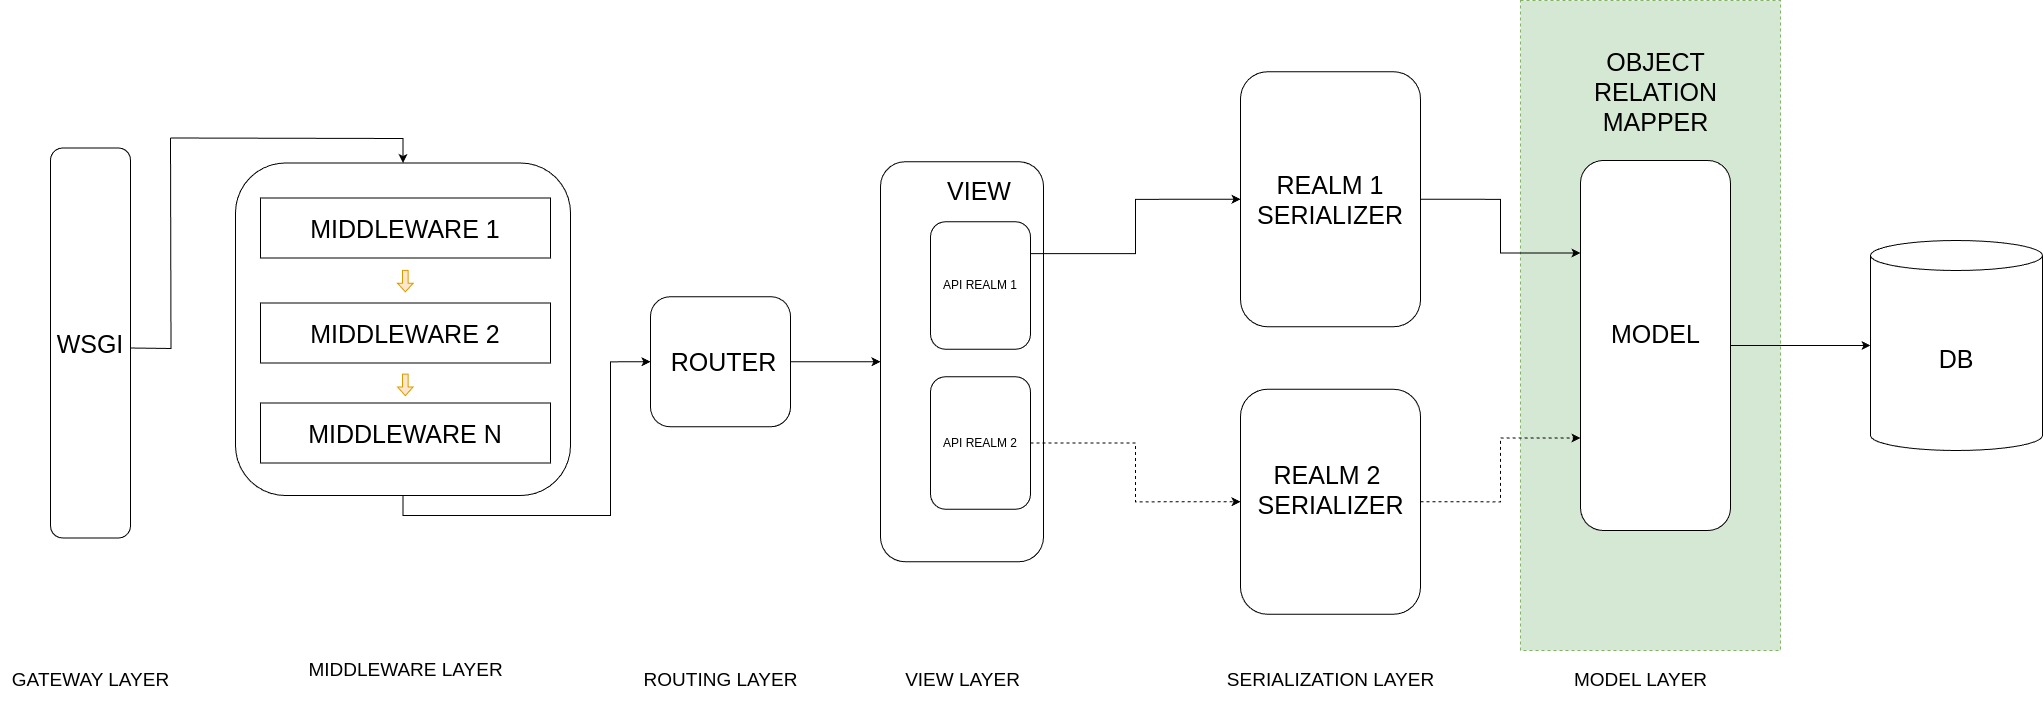

The diagram above was exported from draw.io. Its source (the exported page's mxGraphModel, read from the mxfile embedded in the PNG):
<mxGraphModel dx="2603" dy="1348" grid="1" gridSize="10" guides="1" tooltips="1" connect="1" arrows="1" fold="1" page="1" pageScale="1" pageWidth="827" pageHeight="1169" math="0" shadow="0">
  <root>
    <mxCell id="0" />
    <mxCell id="1" parent="0" />
    <mxCell id="RQCxOSmIO7bFO5Spo_kD-22" value="" style="rounded=0;whiteSpace=wrap;html=1;fillColor=#d5e8d4;dashed=1;strokeColor=#82b366;" parent="1" vertex="1">
      <mxGeometry x="1570" y="280" width="260" height="650" as="geometry" />
    </mxCell>
    <mxCell id="RQCxOSmIO7bFO5Spo_kD-1" value="&lt;font style=&quot;font-size: 25px;&quot;&gt;WSGI&lt;/font&gt;" style="rounded=1;whiteSpace=wrap;html=1;" parent="1" vertex="1">
      <mxGeometry x="100" y="427.5" width="80" height="390" as="geometry" />
    </mxCell>
    <mxCell id="eXSa-zOHui9yeZ2lGhId-19" style="edgeStyle=orthogonalEdgeStyle;rounded=0;orthogonalLoop=1;jettySize=auto;html=1;exitX=0;exitY=0.5;exitDx=0;exitDy=0;entryX=0;entryY=0.5;entryDx=0;entryDy=0;elbow=vertical;" edge="1" parent="1" source="RQCxOSmIO7bFO5Spo_kD-2" target="RQCxOSmIO7bFO5Spo_kD-12">
      <mxGeometry relative="1" as="geometry" />
    </mxCell>
    <mxCell id="RQCxOSmIO7bFO5Spo_kD-2" value="" style="rounded=1;whiteSpace=wrap;html=1;rotation=-90;movable=1;resizable=1;rotatable=1;deletable=1;editable=1;locked=0;connectable=1;" parent="1" vertex="1">
      <mxGeometry x="286.25" y="441.25" width="332.5" height="335" as="geometry" />
    </mxCell>
    <mxCell id="RQCxOSmIO7bFO5Spo_kD-3" value="" style="rounded=1;whiteSpace=wrap;html=1;" parent="1" vertex="1">
      <mxGeometry x="930" y="441.25" width="163" height="400" as="geometry" />
    </mxCell>
    <mxCell id="RQCxOSmIO7bFO5Spo_kD-4" value="&lt;span style=&quot;font-size: 25px;&quot;&gt;MIDDLEWARE 1&lt;/span&gt;" style="rounded=0;whiteSpace=wrap;html=1;rotation=0;movable=1;resizable=1;rotatable=1;deletable=1;editable=1;locked=0;connectable=1;" parent="1" vertex="1">
      <mxGeometry x="310" y="477.5" width="290" height="60" as="geometry" />
    </mxCell>
    <mxCell id="RQCxOSmIO7bFO5Spo_kD-5" value="&lt;span style=&quot;font-size: 25px;&quot;&gt;MIDDLEWARE 2&lt;/span&gt;" style="rounded=0;whiteSpace=wrap;html=1;rotation=0;movable=1;resizable=1;rotatable=1;deletable=1;editable=1;locked=0;connectable=1;" parent="1" vertex="1">
      <mxGeometry x="310" y="582.5" width="290" height="60" as="geometry" />
    </mxCell>
    <mxCell id="RQCxOSmIO7bFO5Spo_kD-6" value="&lt;span style=&quot;font-size: 25px;&quot;&gt;MIDDLEWARE N&lt;/span&gt;" style="rounded=0;whiteSpace=wrap;html=1;rotation=0;movable=1;resizable=1;rotatable=1;deletable=1;editable=1;locked=0;connectable=1;" parent="1" vertex="1">
      <mxGeometry x="310" y="682.5" width="290" height="60" as="geometry" />
    </mxCell>
    <mxCell id="eXSa-zOHui9yeZ2lGhId-17" style="edgeStyle=orthogonalEdgeStyle;rounded=0;orthogonalLoop=1;jettySize=auto;html=1;exitX=1;exitY=0.25;exitDx=0;exitDy=0;entryX=0;entryY=0.5;entryDx=0;entryDy=0;elbow=vertical;" edge="1" parent="1" source="RQCxOSmIO7bFO5Spo_kD-7" target="RQCxOSmIO7bFO5Spo_kD-19">
      <mxGeometry relative="1" as="geometry" />
    </mxCell>
    <mxCell id="RQCxOSmIO7bFO5Spo_kD-7" value="API REALM 1" style="rounded=1;whiteSpace=wrap;html=1;" parent="1" vertex="1">
      <mxGeometry x="980" y="501.25" width="100" height="127.5" as="geometry" />
    </mxCell>
    <mxCell id="eXSa-zOHui9yeZ2lGhId-18" style="edgeStyle=orthogonalEdgeStyle;rounded=0;orthogonalLoop=1;jettySize=auto;html=1;exitX=1;exitY=0.5;exitDx=0;exitDy=0;entryX=0;entryY=0.5;entryDx=0;entryDy=0;elbow=vertical;dashed=1;" edge="1" parent="1" source="RQCxOSmIO7bFO5Spo_kD-8" target="RQCxOSmIO7bFO5Spo_kD-9">
      <mxGeometry relative="1" as="geometry" />
    </mxCell>
    <mxCell id="RQCxOSmIO7bFO5Spo_kD-8" value="API REALM 2" style="rounded=1;whiteSpace=wrap;html=1;" parent="1" vertex="1">
      <mxGeometry x="980" y="656.25" width="100" height="132.5" as="geometry" />
    </mxCell>
    <mxCell id="eXSa-zOHui9yeZ2lGhId-22" style="edgeStyle=orthogonalEdgeStyle;rounded=0;orthogonalLoop=1;jettySize=auto;html=1;exitX=1;exitY=0.5;exitDx=0;exitDy=0;entryX=0;entryY=0.75;entryDx=0;entryDy=0;elbow=vertical;dashed=1;" edge="1" parent="1" source="RQCxOSmIO7bFO5Spo_kD-9" target="RQCxOSmIO7bFO5Spo_kD-10">
      <mxGeometry relative="1" as="geometry" />
    </mxCell>
    <mxCell id="RQCxOSmIO7bFO5Spo_kD-9" value="" style="rounded=1;whiteSpace=wrap;html=1;" parent="1" vertex="1">
      <mxGeometry x="1290" y="668.75" width="180" height="225" as="geometry" />
    </mxCell>
    <mxCell id="RQCxOSmIO7bFO5Spo_kD-10" value="" style="rounded=1;whiteSpace=wrap;html=1;" parent="1" vertex="1">
      <mxGeometry x="1630" y="440" width="150" height="370" as="geometry" />
    </mxCell>
    <mxCell id="RQCxOSmIO7bFO5Spo_kD-11" value="&lt;span style=&quot;font-size: 25px;&quot;&gt;DB&lt;/span&gt;" style="shape=cylinder3;whiteSpace=wrap;html=1;boundedLbl=1;backgroundOutline=1;size=15;" parent="1" vertex="1">
      <mxGeometry x="1920" y="520" width="172" height="210" as="geometry" />
    </mxCell>
    <mxCell id="eXSa-zOHui9yeZ2lGhId-20" style="edgeStyle=orthogonalEdgeStyle;rounded=0;orthogonalLoop=1;jettySize=auto;html=1;exitX=1;exitY=0.5;exitDx=0;exitDy=0;entryX=0;entryY=0.5;entryDx=0;entryDy=0;elbow=vertical;" edge="1" parent="1" source="RQCxOSmIO7bFO5Spo_kD-12" target="RQCxOSmIO7bFO5Spo_kD-3">
      <mxGeometry relative="1" as="geometry" />
    </mxCell>
    <mxCell id="RQCxOSmIO7bFO5Spo_kD-12" value="&lt;span style=&quot;font-size: 25px;&quot;&gt;&amp;nbsp;ROUTER&lt;/span&gt;" style="rounded=1;whiteSpace=wrap;html=1;rotation=0;" parent="1" vertex="1">
      <mxGeometry x="700" y="576.25" width="140" height="130" as="geometry" />
    </mxCell>
    <mxCell id="RQCxOSmIO7bFO5Spo_kD-15" value="&lt;span style=&quot;font-size: 25px; text-wrap: wrap;&quot;&gt;REALM 2&amp;nbsp;&lt;/span&gt;&lt;div&gt;&lt;span style=&quot;font-size: 25px; text-wrap: wrap;&quot;&gt;SERIALIZER&lt;/span&gt;&lt;/div&gt;" style="text;html=1;align=center;verticalAlign=middle;resizable=0;points=[];autosize=1;strokeColor=none;fillColor=none;" parent="1" vertex="1">
      <mxGeometry x="1295" y="733.75" width="170" height="70" as="geometry" />
    </mxCell>
    <mxCell id="RQCxOSmIO7bFO5Spo_kD-16" value="&lt;span style=&quot;font-size: 25px; text-wrap: wrap;&quot;&gt;MODEL&lt;/span&gt;" style="text;html=1;align=center;verticalAlign=middle;resizable=0;points=[];autosize=1;strokeColor=none;fillColor=none;" parent="1" vertex="1">
      <mxGeometry x="1650" y="592.5" width="110" height="40" as="geometry" />
    </mxCell>
    <mxCell id="eXSa-zOHui9yeZ2lGhId-21" style="edgeStyle=orthogonalEdgeStyle;rounded=0;orthogonalLoop=1;jettySize=auto;html=1;exitX=1;exitY=0.5;exitDx=0;exitDy=0;entryX=0;entryY=0.25;entryDx=0;entryDy=0;elbow=vertical;" edge="1" parent="1" source="RQCxOSmIO7bFO5Spo_kD-19" target="RQCxOSmIO7bFO5Spo_kD-10">
      <mxGeometry relative="1" as="geometry" />
    </mxCell>
    <mxCell id="RQCxOSmIO7bFO5Spo_kD-19" value="&lt;span style=&quot;font-size: 25px;&quot;&gt;REALM 1 SERIALIZER&lt;/span&gt;" style="rounded=1;whiteSpace=wrap;html=1;" parent="1" vertex="1">
      <mxGeometry x="1290" y="351.25" width="180" height="255" as="geometry" />
    </mxCell>
    <mxCell id="RQCxOSmIO7bFO5Spo_kD-25" value="&lt;span style=&quot;font-size: 25px; text-wrap: wrap;&quot;&gt;OBJECT RELATION MAPPER&lt;/span&gt;" style="text;html=1;align=center;verticalAlign=middle;resizable=0;points=[];autosize=1;strokeColor=none;fillColor=none;" parent="1" vertex="1">
      <mxGeometry x="1525" y="351.25" width="360" height="40" as="geometry" />
    </mxCell>
    <mxCell id="RQCxOSmIO7bFO5Spo_kD-26" value="&lt;font style=&quot;font-size: 19px;&quot;&gt;GATEWAY LAYER&lt;/font&gt;" style="text;html=1;align=center;verticalAlign=middle;resizable=0;points=[];autosize=1;strokeColor=none;fillColor=none;" parent="1" vertex="1">
      <mxGeometry x="50" y="940" width="180" height="40" as="geometry" />
    </mxCell>
    <mxCell id="RQCxOSmIO7bFO5Spo_kD-27" value="&lt;font style=&quot;font-size: 19px;&quot;&gt;MIDDLEWARE LAYER&lt;/font&gt;" style="text;html=1;align=center;verticalAlign=middle;resizable=0;points=[];autosize=1;strokeColor=none;fillColor=none;" parent="1" vertex="1">
      <mxGeometry x="345" y="930" width="220" height="40" as="geometry" />
    </mxCell>
    <mxCell id="RQCxOSmIO7bFO5Spo_kD-28" value="&lt;span style=&quot;color: rgba(0, 0, 0, 0); font-family: monospace; font-size: 0px; text-align: start;&quot;&gt;%3CmxGraphModel%3E%3Croot%3E%3CmxCell%20id%3D%220%22%2F%3E%3CmxCell%20id%3D%221%22%20parent%3D%220%22%2F%3E%3CmxCell%20id%3D%222%22%20value%3D%22%26lt%3Bfont%20style%3D%26quot%3Bfont-size%3A%2019px%3B%26quot%3B%26gt%3BGATEWAY%20LAYER%26lt%3B%2Ffont%26gt%3B%22%20style%3D%22text%3Bhtml%3D1%3Balign%3Dcenter%3BverticalAlign%3Dmiddle%3Bresizable%3D0%3Bpoints%3D%5B%5D%3Bautosize%3D1%3BstrokeColor%3Dnone%3BfillColor%3Dnone%3B%22%20vertex%3D%221%22%20parent%3D%221%22%3E%3CmxGeometry%20x%3D%2260%22%20y%3D%22810%22%20width%3D%22180%22%20height%3D%2240%22%20as%3D%22geometry%22%2F%3E%3C%2FmxCell%3E%3C%2Froot%3E%3C%2FmxGraphModel%3E&lt;/span&gt;" style="text;html=1;align=center;verticalAlign=middle;resizable=0;points=[];autosize=1;strokeColor=none;fillColor=none;" parent="1" vertex="1">
      <mxGeometry x="740" y="928" width="20" height="30" as="geometry" />
    </mxCell>
    <mxCell id="RQCxOSmIO7bFO5Spo_kD-29" value="&lt;font style=&quot;font-size: 19px;&quot;&gt;ROUTING LAYER&lt;/font&gt;" style="text;html=1;align=center;verticalAlign=middle;resizable=0;points=[];autosize=1;strokeColor=none;fillColor=none;" parent="1" vertex="1">
      <mxGeometry x="680" y="940" width="180" height="40" as="geometry" />
    </mxCell>
    <mxCell id="RQCxOSmIO7bFO5Spo_kD-31" value="&lt;font style=&quot;font-size: 19px;&quot;&gt;VIEW LAYER&lt;/font&gt;" style="text;html=1;align=center;verticalAlign=middle;resizable=0;points=[];autosize=1;strokeColor=none;fillColor=none;" parent="1" vertex="1">
      <mxGeometry x="941.5" y="940" width="140" height="40" as="geometry" />
    </mxCell>
    <mxCell id="RQCxOSmIO7bFO5Spo_kD-33" value="&lt;font style=&quot;font-size: 19px;&quot;&gt;SERIALIZATION LAYER&lt;/font&gt;" style="text;html=1;align=center;verticalAlign=middle;resizable=0;points=[];autosize=1;strokeColor=none;fillColor=none;" parent="1" vertex="1">
      <mxGeometry x="1265" y="940" width="230" height="40" as="geometry" />
    </mxCell>
    <mxCell id="RQCxOSmIO7bFO5Spo_kD-34" value="&lt;font style=&quot;font-size: 19px;&quot;&gt;MODEL LAYER&lt;/font&gt;" style="text;html=1;align=center;verticalAlign=middle;resizable=0;points=[];autosize=1;strokeColor=none;fillColor=none;" parent="1" vertex="1">
      <mxGeometry x="1610" y="940" width="160" height="40" as="geometry" />
    </mxCell>
    <mxCell id="eXSa-zOHui9yeZ2lGhId-1" value="" style="shape=flexArrow;endArrow=classic;html=1;rounded=0;endWidth=8.891440234723817;endSize=2.541293532338308;width=5.641025641025641;fillColor=#ffe6cc;strokeColor=#d79b00;" edge="1" parent="1">
      <mxGeometry width="50" height="50" relative="1" as="geometry">
        <mxPoint x="454.82" y="549.38" as="sourcePoint" />
        <mxPoint x="454.82" y="571.88" as="targetPoint" />
      </mxGeometry>
    </mxCell>
    <mxCell id="eXSa-zOHui9yeZ2lGhId-2" value="" style="shape=flexArrow;endArrow=classic;html=1;rounded=0;endWidth=8.891440234723817;endSize=2.541293532338308;width=5.641025641025641;fillColor=#ffe6cc;strokeColor=#d79b00;" edge="1" parent="1">
      <mxGeometry width="50" height="50" relative="1" as="geometry">
        <mxPoint x="454.82" y="653.13" as="sourcePoint" />
        <mxPoint x="454.82" y="675.63" as="targetPoint" />
      </mxGeometry>
    </mxCell>
    <mxCell id="eXSa-zOHui9yeZ2lGhId-10" value="" style="endArrow=none;html=1;rounded=0;elbow=vertical;edgeStyle=orthogonalEdgeStyle;" edge="1" parent="1">
      <mxGeometry width="50" height="50" relative="1" as="geometry">
        <mxPoint x="180" y="627.5" as="sourcePoint" />
        <mxPoint x="220" y="417.5" as="targetPoint" />
      </mxGeometry>
    </mxCell>
    <mxCell id="eXSa-zOHui9yeZ2lGhId-11" value="" style="endArrow=classic;html=1;rounded=0;elbow=vertical;edgeStyle=orthogonalEdgeStyle;entryX=1;entryY=0.5;entryDx=0;entryDy=0;" edge="1" parent="1" target="RQCxOSmIO7bFO5Spo_kD-2">
      <mxGeometry width="50" height="50" relative="1" as="geometry">
        <mxPoint x="220" y="417.5" as="sourcePoint" />
        <mxPoint x="440" y="417.5" as="targetPoint" />
      </mxGeometry>
    </mxCell>
    <mxCell id="eXSa-zOHui9yeZ2lGhId-15" value="&lt;span style=&quot;font-size: 25px; text-wrap: wrap;&quot;&gt;&amp;nbsp;VIEW&lt;/span&gt;" style="text;html=1;align=center;verticalAlign=middle;resizable=0;points=[];autosize=1;strokeColor=none;fillColor=none;" vertex="1" parent="1">
      <mxGeometry x="980" y="450" width="90" height="40" as="geometry" />
    </mxCell>
    <mxCell id="eXSa-zOHui9yeZ2lGhId-24" style="edgeStyle=orthogonalEdgeStyle;rounded=0;orthogonalLoop=1;jettySize=auto;html=1;exitX=1;exitY=0.5;exitDx=0;exitDy=0;entryX=0;entryY=0.5;entryDx=0;entryDy=0;entryPerimeter=0;elbow=vertical;" edge="1" parent="1" source="RQCxOSmIO7bFO5Spo_kD-10" target="RQCxOSmIO7bFO5Spo_kD-11">
      <mxGeometry relative="1" as="geometry" />
    </mxCell>
  </root>
</mxGraphModel>